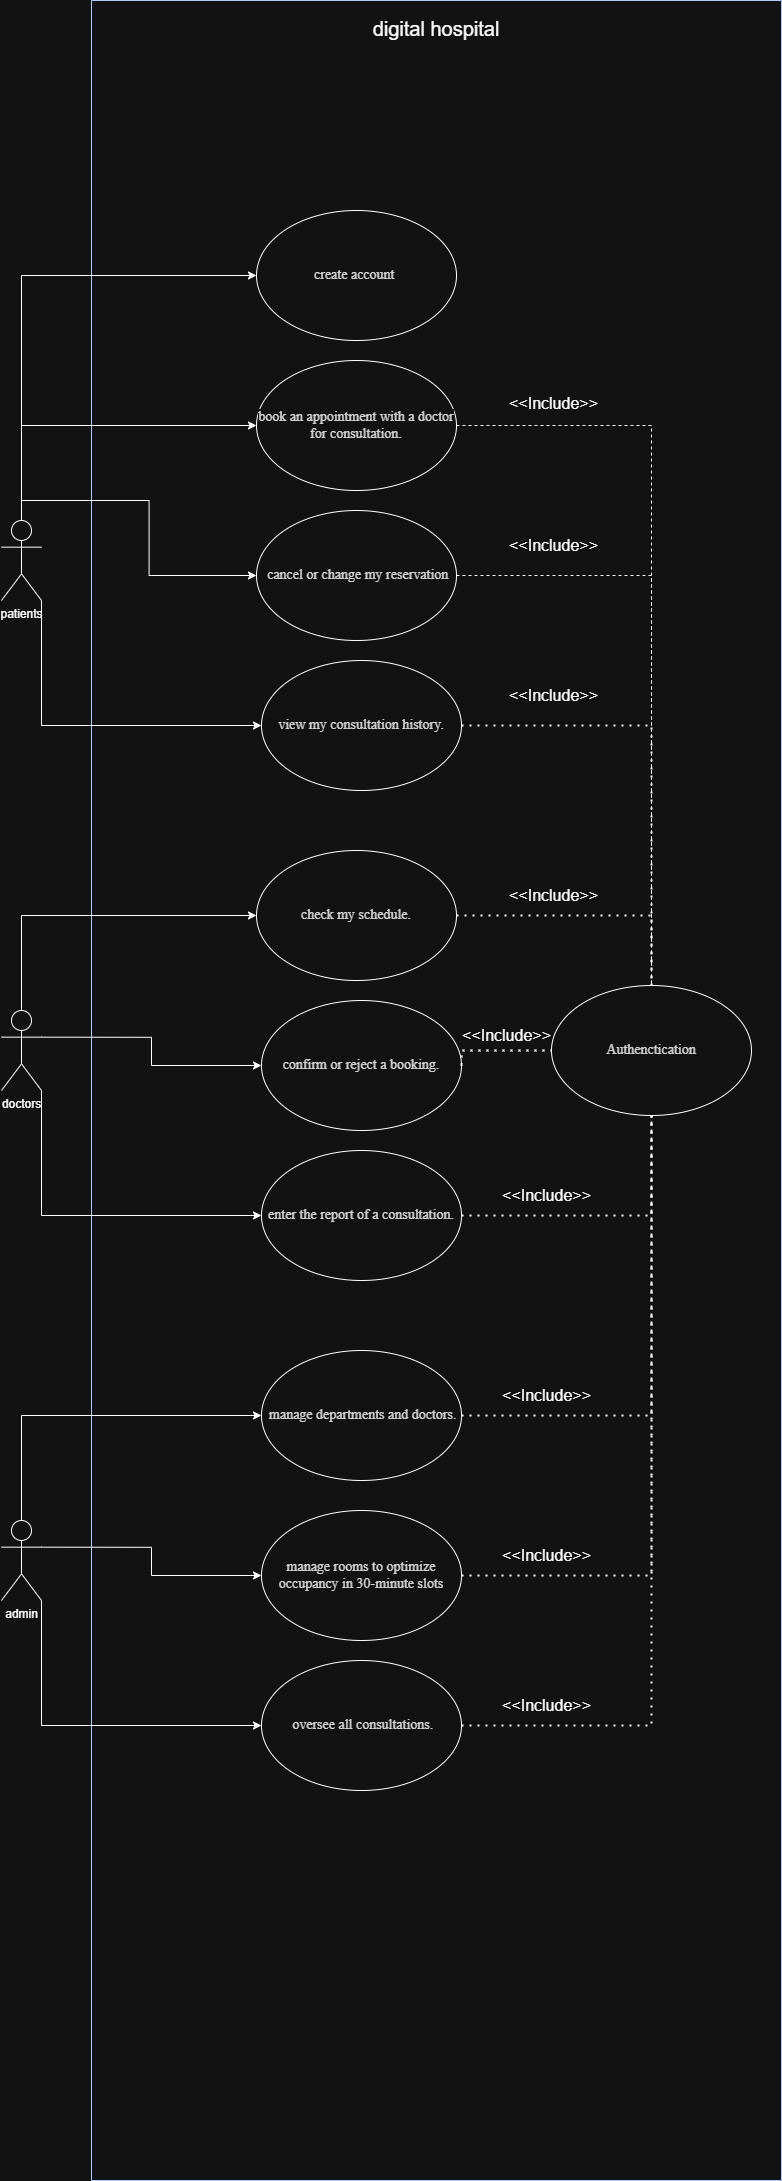

The diagram above was exported from draw.io. Its source (the exported page's mxGraphModel, read from the mxfile embedded in the PNG):
<mxGraphModel dx="2852" dy="2723" grid="1" gridSize="10" guides="1" tooltips="1" connect="1" arrows="1" fold="1" page="1" pageScale="1" pageWidth="827" pageHeight="1169" math="0" shadow="0">
  <root>
    <mxCell id="0" />
    <mxCell id="1" parent="0" />
    <mxCell id="lXUWDms8p7TemqHedCGl-1" value="" style="swimlane;startSize=0;fillColor=light-dark(#0050EF,#316FFF);fontColor=#ffffff;strokeColor=#001DBC;" parent="1" vertex="1">
      <mxGeometry x="310" y="-10" width="690" height="2180" as="geometry" />
    </mxCell>
    <mxCell id="lXUWDms8p7TemqHedCGl-9" value="digital hospital" style="text;whiteSpace=wrap;strokeWidth=0;fontSize=20;align=center;" parent="lXUWDms8p7TemqHedCGl-1" vertex="1">
      <mxGeometry x="265" y="10" width="160" height="60" as="geometry" />
    </mxCell>
    <mxCell id="6GKJKE9e0jqSeOBrjFBy-10" value="&lt;span style=&quot;color: rgba(0, 0, 0, 0.88); font-family: &amp;quot;Nunito Sans&amp;quot;, &amp;quot;sans-serif&amp;quot;; font-size: 14px; text-align: left; background-color: rgb(255, 255, 255);&quot;&gt;book an appointment with a doctor for consultation.&lt;/span&gt;" style="ellipse;whiteSpace=wrap;html=1;" parent="lXUWDms8p7TemqHedCGl-1" vertex="1">
      <mxGeometry x="165" y="360" width="200" height="130" as="geometry" />
    </mxCell>
    <mxCell id="6GKJKE9e0jqSeOBrjFBy-11" value="&lt;span style=&quot;color: rgba(0, 0, 0, 0.88); font-family: &amp;quot;Nunito Sans&amp;quot;, &amp;quot;sans-serif&amp;quot;; font-size: 14px; text-align: left; background-color: rgb(255, 255, 255);&quot;&gt;&amp;nbsp;cancel or change my reservation&lt;/span&gt;" style="ellipse;whiteSpace=wrap;html=1;" parent="lXUWDms8p7TemqHedCGl-1" vertex="1">
      <mxGeometry x="165" y="510" width="200" height="130" as="geometry" />
    </mxCell>
    <mxCell id="6GKJKE9e0jqSeOBrjFBy-12" value="&lt;span style=&quot;color: rgba(0, 0, 0, 0.88); font-family: &amp;quot;Nunito Sans&amp;quot;, &amp;quot;sans-serif&amp;quot;; font-size: 14px; text-align: left; background-color: rgb(255, 255, 255);&quot;&gt;view my consultation history.&lt;/span&gt;" style="ellipse;whiteSpace=wrap;html=1;" parent="lXUWDms8p7TemqHedCGl-1" vertex="1">
      <mxGeometry x="170" y="660" width="200" height="130" as="geometry" />
    </mxCell>
    <mxCell id="6GKJKE9e0jqSeOBrjFBy-13" value="&lt;span style=&quot;color: rgba(0, 0, 0, 0.88); font-family: &amp;quot;Nunito Sans&amp;quot;, &amp;quot;sans-serif&amp;quot;; font-size: 14px; text-align: left; background-color: rgb(255, 255, 255);&quot;&gt;check my schedule.&lt;/span&gt;" style="ellipse;whiteSpace=wrap;html=1;" parent="lXUWDms8p7TemqHedCGl-1" vertex="1">
      <mxGeometry x="165" y="850" width="200" height="130" as="geometry" />
    </mxCell>
    <mxCell id="6GKJKE9e0jqSeOBrjFBy-14" value="&lt;span style=&quot;color: rgba(0, 0, 0, 0.88); font-family: &amp;quot;Nunito Sans&amp;quot;, &amp;quot;sans-serif&amp;quot;; font-size: 14px; text-align: left; background-color: rgb(255, 255, 255);&quot;&gt;confirm or reject a booking.&lt;/span&gt;" style="ellipse;whiteSpace=wrap;html=1;" parent="lXUWDms8p7TemqHedCGl-1" vertex="1">
      <mxGeometry x="170" y="1000" width="200" height="130" as="geometry" />
    </mxCell>
    <mxCell id="6GKJKE9e0jqSeOBrjFBy-15" value="&lt;span style=&quot;color: rgba(0, 0, 0, 0.88); font-family: &amp;quot;Nunito Sans&amp;quot;, &amp;quot;sans-serif&amp;quot;; font-size: 14px; text-align: left; background-color: rgb(255, 255, 255);&quot;&gt;enter the report of a consultation.&lt;/span&gt;" style="ellipse;whiteSpace=wrap;html=1;" parent="lXUWDms8p7TemqHedCGl-1" vertex="1">
      <mxGeometry x="170" y="1150" width="200" height="130" as="geometry" />
    </mxCell>
    <mxCell id="6GKJKE9e0jqSeOBrjFBy-16" value="&lt;span style=&quot;color: rgba(0, 0, 0, 0.88); font-family: &amp;quot;Nunito Sans&amp;quot;, &amp;quot;sans-serif&amp;quot;; font-size: 14px; text-align: left; background-color: rgb(255, 255, 255);&quot;&gt;&amp;nbsp;manage departments and doctors.&lt;/span&gt;" style="ellipse;whiteSpace=wrap;html=1;" parent="lXUWDms8p7TemqHedCGl-1" vertex="1">
      <mxGeometry x="170" y="1350" width="200" height="130" as="geometry" />
    </mxCell>
    <mxCell id="6GKJKE9e0jqSeOBrjFBy-17" value="&lt;span style=&quot;color: rgba(0, 0, 0, 0.88); font-family: &amp;quot;Nunito Sans&amp;quot;, &amp;quot;sans-serif&amp;quot;; font-size: 14px; text-align: left; background-color: rgb(255, 255, 255);&quot;&gt;manage rooms to optimize occupancy in 30-minute slots&lt;/span&gt;" style="ellipse;whiteSpace=wrap;html=1;" parent="lXUWDms8p7TemqHedCGl-1" vertex="1">
      <mxGeometry x="170" y="1510" width="200" height="130" as="geometry" />
    </mxCell>
    <mxCell id="6GKJKE9e0jqSeOBrjFBy-18" value="&lt;span style=&quot;color: rgba(0, 0, 0, 0.88); font-family: &amp;quot;Nunito Sans&amp;quot;, &amp;quot;sans-serif&amp;quot;; font-size: 14px; text-align: left; background-color: rgb(255, 255, 255);&quot;&gt;&amp;nbsp;oversee all consultations.&lt;/span&gt;" style="ellipse;whiteSpace=wrap;html=1;" parent="lXUWDms8p7TemqHedCGl-1" vertex="1">
      <mxGeometry x="170" y="1660" width="200" height="130" as="geometry" />
    </mxCell>
    <mxCell id="6GKJKE9e0jqSeOBrjFBy-19" value="&lt;span style=&quot;color: rgba(0, 0, 0, 0.88); font-family: &amp;quot;Nunito Sans&amp;quot;, &amp;quot;sans-serif&amp;quot;; font-size: 14px; text-align: left; background-color: rgb(255, 255, 255);&quot;&gt;Authenctication&lt;/span&gt;" style="ellipse;whiteSpace=wrap;html=1;" parent="lXUWDms8p7TemqHedCGl-1" vertex="1">
      <mxGeometry x="460" y="985" width="200" height="130" as="geometry" />
    </mxCell>
    <mxCell id="6GKJKE9e0jqSeOBrjFBy-20" value="" style="endArrow=none;dashed=1;html=1;rounded=0;exitX=1;exitY=0.5;exitDx=0;exitDy=0;entryX=0.5;entryY=0;entryDx=0;entryDy=0;" parent="lXUWDms8p7TemqHedCGl-1" source="6GKJKE9e0jqSeOBrjFBy-10" target="6GKJKE9e0jqSeOBrjFBy-19" edge="1">
      <mxGeometry width="50" height="50" relative="1" as="geometry">
        <mxPoint x="470" y="560" as="sourcePoint" />
        <mxPoint x="520" y="510" as="targetPoint" />
        <Array as="points">
          <mxPoint x="560" y="425" />
        </Array>
      </mxGeometry>
    </mxCell>
    <mxCell id="6GKJKE9e0jqSeOBrjFBy-21" value="" style="endArrow=none;dashed=1;html=1;rounded=0;exitX=1;exitY=0.5;exitDx=0;exitDy=0;entryX=0.5;entryY=0;entryDx=0;entryDy=0;" parent="lXUWDms8p7TemqHedCGl-1" source="6GKJKE9e0jqSeOBrjFBy-11" target="6GKJKE9e0jqSeOBrjFBy-19" edge="1">
      <mxGeometry width="50" height="50" relative="1" as="geometry">
        <mxPoint x="550" y="420" as="sourcePoint" />
        <mxPoint x="745" y="980" as="targetPoint" />
        <Array as="points">
          <mxPoint x="560" y="575" />
        </Array>
      </mxGeometry>
    </mxCell>
    <mxCell id="6GKJKE9e0jqSeOBrjFBy-22" value="" style="endArrow=none;dashed=1;html=1;dashPattern=1 3;strokeWidth=2;rounded=0;exitX=1;exitY=0.5;exitDx=0;exitDy=0;entryX=0.5;entryY=0;entryDx=0;entryDy=0;" parent="lXUWDms8p7TemqHedCGl-1" source="6GKJKE9e0jqSeOBrjFBy-12" target="6GKJKE9e0jqSeOBrjFBy-19" edge="1">
      <mxGeometry width="50" height="50" relative="1" as="geometry">
        <mxPoint x="460" y="710" as="sourcePoint" />
        <mxPoint x="510" y="660" as="targetPoint" />
        <Array as="points">
          <mxPoint x="560" y="725" />
        </Array>
      </mxGeometry>
    </mxCell>
    <mxCell id="6GKJKE9e0jqSeOBrjFBy-23" value="" style="endArrow=none;dashed=1;html=1;dashPattern=1 3;strokeWidth=2;rounded=0;exitX=1;exitY=0.5;exitDx=0;exitDy=0;entryX=0.5;entryY=0;entryDx=0;entryDy=0;" parent="lXUWDms8p7TemqHedCGl-1" source="6GKJKE9e0jqSeOBrjFBy-13" target="6GKJKE9e0jqSeOBrjFBy-19" edge="1">
      <mxGeometry width="50" height="50" relative="1" as="geometry">
        <mxPoint x="420" y="900" as="sourcePoint" />
        <mxPoint x="470" y="850" as="targetPoint" />
        <Array as="points">
          <mxPoint x="560" y="915" />
        </Array>
      </mxGeometry>
    </mxCell>
    <mxCell id="6GKJKE9e0jqSeOBrjFBy-24" value="" style="endArrow=none;dashed=1;html=1;dashPattern=1 3;strokeWidth=2;rounded=0;entryX=0;entryY=0.5;entryDx=0;entryDy=0;exitX=1;exitY=0.5;exitDx=0;exitDy=0;" parent="lXUWDms8p7TemqHedCGl-1" source="6GKJKE9e0jqSeOBrjFBy-14" target="6GKJKE9e0jqSeOBrjFBy-19" edge="1">
      <mxGeometry width="50" height="50" relative="1" as="geometry">
        <mxPoint x="390" y="1100" as="sourcePoint" />
        <mxPoint x="440" y="1050" as="targetPoint" />
        <Array as="points">
          <mxPoint x="370" y="1050" />
        </Array>
      </mxGeometry>
    </mxCell>
    <mxCell id="6GKJKE9e0jqSeOBrjFBy-25" value="" style="endArrow=none;dashed=1;html=1;dashPattern=1 3;strokeWidth=2;rounded=0;entryX=0.5;entryY=1;entryDx=0;entryDy=0;exitX=1;exitY=0.5;exitDx=0;exitDy=0;" parent="lXUWDms8p7TemqHedCGl-1" source="6GKJKE9e0jqSeOBrjFBy-15" target="6GKJKE9e0jqSeOBrjFBy-19" edge="1">
      <mxGeometry width="50" height="50" relative="1" as="geometry">
        <mxPoint x="480" y="1200" as="sourcePoint" />
        <mxPoint x="530" y="1150" as="targetPoint" />
        <Array as="points">
          <mxPoint x="560" y="1215" />
        </Array>
      </mxGeometry>
    </mxCell>
    <mxCell id="6GKJKE9e0jqSeOBrjFBy-26" value="" style="endArrow=none;dashed=1;html=1;dashPattern=1 3;strokeWidth=2;rounded=0;entryX=0.5;entryY=1;entryDx=0;entryDy=0;exitX=1;exitY=0.5;exitDx=0;exitDy=0;" parent="lXUWDms8p7TemqHedCGl-1" source="6GKJKE9e0jqSeOBrjFBy-16" target="6GKJKE9e0jqSeOBrjFBy-19" edge="1">
      <mxGeometry width="50" height="50" relative="1" as="geometry">
        <mxPoint x="460" y="1450" as="sourcePoint" />
        <mxPoint x="510" y="1400" as="targetPoint" />
        <Array as="points">
          <mxPoint x="560" y="1415" />
        </Array>
      </mxGeometry>
    </mxCell>
    <mxCell id="6GKJKE9e0jqSeOBrjFBy-27" value="" style="endArrow=none;dashed=1;html=1;dashPattern=1 3;strokeWidth=2;rounded=0;entryX=0.5;entryY=1;entryDx=0;entryDy=0;exitX=1;exitY=0.5;exitDx=0;exitDy=0;" parent="lXUWDms8p7TemqHedCGl-1" source="6GKJKE9e0jqSeOBrjFBy-17" target="6GKJKE9e0jqSeOBrjFBy-19" edge="1">
      <mxGeometry width="50" height="50" relative="1" as="geometry">
        <mxPoint x="480" y="1540" as="sourcePoint" />
        <mxPoint x="530" y="1490" as="targetPoint" />
        <Array as="points">
          <mxPoint x="560" y="1575" />
        </Array>
      </mxGeometry>
    </mxCell>
    <mxCell id="6GKJKE9e0jqSeOBrjFBy-28" value="" style="endArrow=none;dashed=1;html=1;dashPattern=1 3;strokeWidth=2;rounded=0;exitX=1;exitY=0.5;exitDx=0;exitDy=0;entryX=0.5;entryY=1;entryDx=0;entryDy=0;" parent="lXUWDms8p7TemqHedCGl-1" source="6GKJKE9e0jqSeOBrjFBy-18" target="6GKJKE9e0jqSeOBrjFBy-19" edge="1">
      <mxGeometry width="50" height="50" relative="1" as="geometry">
        <mxPoint x="470" y="1670" as="sourcePoint" />
        <mxPoint x="520" y="1620" as="targetPoint" />
        <Array as="points">
          <mxPoint x="560" y="1725" />
        </Array>
      </mxGeometry>
    </mxCell>
    <mxCell id="6GKJKE9e0jqSeOBrjFBy-29" value="&lt;font style=&quot;font-size: 16px;&quot;&gt;&amp;lt;&amp;lt;Include&amp;gt;&amp;gt;&lt;/font&gt;" style="text;html=1;align=center;verticalAlign=middle;resizable=0;points=[];autosize=1;strokeColor=none;fillColor=none;" parent="lXUWDms8p7TemqHedCGl-1" vertex="1">
      <mxGeometry x="407" y="388" width="110" height="30" as="geometry" />
    </mxCell>
    <mxCell id="6GKJKE9e0jqSeOBrjFBy-30" value="&lt;font style=&quot;font-size: 16px;&quot;&gt;&amp;lt;&amp;lt;Include&amp;gt;&amp;gt;&lt;/font&gt;" style="text;html=1;align=center;verticalAlign=middle;resizable=0;points=[];autosize=1;strokeColor=none;fillColor=none;" parent="lXUWDms8p7TemqHedCGl-1" vertex="1">
      <mxGeometry x="407" y="530" width="110" height="30" as="geometry" />
    </mxCell>
    <mxCell id="6GKJKE9e0jqSeOBrjFBy-31" value="&lt;font style=&quot;font-size: 16px;&quot;&gt;&amp;lt;&amp;lt;Include&amp;gt;&amp;gt;&lt;/font&gt;" style="text;html=1;align=center;verticalAlign=middle;resizable=0;points=[];autosize=1;strokeColor=none;fillColor=none;" parent="lXUWDms8p7TemqHedCGl-1" vertex="1">
      <mxGeometry x="407" y="680" width="110" height="30" as="geometry" />
    </mxCell>
    <mxCell id="6GKJKE9e0jqSeOBrjFBy-32" value="&lt;font style=&quot;font-size: 16px;&quot;&gt;&amp;lt;&amp;lt;Include&amp;gt;&amp;gt;&lt;/font&gt;" style="text;html=1;align=center;verticalAlign=middle;resizable=0;points=[];autosize=1;strokeColor=none;fillColor=none;" parent="lXUWDms8p7TemqHedCGl-1" vertex="1">
      <mxGeometry x="407" y="880" width="110" height="30" as="geometry" />
    </mxCell>
    <mxCell id="6GKJKE9e0jqSeOBrjFBy-33" value="&lt;font style=&quot;font-size: 16px;&quot;&gt;&amp;lt;&amp;lt;Include&amp;gt;&amp;gt;&lt;/font&gt;" style="text;html=1;align=center;verticalAlign=middle;resizable=0;points=[];autosize=1;strokeColor=none;fillColor=none;" parent="lXUWDms8p7TemqHedCGl-1" vertex="1">
      <mxGeometry x="360" y="1020" width="110" height="30" as="geometry" />
    </mxCell>
    <mxCell id="6GKJKE9e0jqSeOBrjFBy-34" value="&lt;font style=&quot;font-size: 16px;&quot;&gt;&amp;lt;&amp;lt;Include&amp;gt;&amp;gt;&lt;/font&gt;" style="text;html=1;align=center;verticalAlign=middle;resizable=0;points=[];autosize=1;strokeColor=none;fillColor=none;" parent="lXUWDms8p7TemqHedCGl-1" vertex="1">
      <mxGeometry x="400" y="1180" width="110" height="30" as="geometry" />
    </mxCell>
    <mxCell id="6GKJKE9e0jqSeOBrjFBy-35" value="&lt;font style=&quot;font-size: 16px;&quot;&gt;&amp;lt;&amp;lt;Include&amp;gt;&amp;gt;&lt;/font&gt;" style="text;html=1;align=center;verticalAlign=middle;resizable=0;points=[];autosize=1;strokeColor=none;fillColor=none;" parent="lXUWDms8p7TemqHedCGl-1" vertex="1">
      <mxGeometry x="400" y="1380" width="110" height="30" as="geometry" />
    </mxCell>
    <mxCell id="6GKJKE9e0jqSeOBrjFBy-36" value="&lt;font style=&quot;font-size: 16px;&quot;&gt;&amp;lt;&amp;lt;Include&amp;gt;&amp;gt;&lt;/font&gt;" style="text;html=1;align=center;verticalAlign=middle;resizable=0;points=[];autosize=1;strokeColor=none;fillColor=none;" parent="lXUWDms8p7TemqHedCGl-1" vertex="1">
      <mxGeometry x="400" y="1540" width="110" height="30" as="geometry" />
    </mxCell>
    <mxCell id="6GKJKE9e0jqSeOBrjFBy-37" value="&lt;font style=&quot;font-size: 16px;&quot;&gt;&amp;lt;&amp;lt;Include&amp;gt;&amp;gt;&lt;/font&gt;" style="text;html=1;align=center;verticalAlign=middle;resizable=0;points=[];autosize=1;strokeColor=none;fillColor=none;" parent="lXUWDms8p7TemqHedCGl-1" vertex="1">
      <mxGeometry x="400" y="1690" width="110" height="30" as="geometry" />
    </mxCell>
    <mxCell id="6GKJKE9e0jqSeOBrjFBy-38" style="edgeStyle=orthogonalEdgeStyle;rounded=0;orthogonalLoop=1;jettySize=auto;html=1;exitX=0.5;exitY=0;exitDx=0;exitDy=0;exitPerimeter=0;entryX=0;entryY=0.5;entryDx=0;entryDy=0;" parent="lXUWDms8p7TemqHedCGl-1" source="6GKJKE9e0jqSeOBrjFBy-41" target="6GKJKE9e0jqSeOBrjFBy-10" edge="1">
      <mxGeometry relative="1" as="geometry" />
    </mxCell>
    <mxCell id="6GKJKE9e0jqSeOBrjFBy-39" style="edgeStyle=orthogonalEdgeStyle;rounded=0;orthogonalLoop=1;jettySize=auto;html=1;exitX=0.5;exitY=0;exitDx=0;exitDy=0;exitPerimeter=0;entryX=0;entryY=0.5;entryDx=0;entryDy=0;" parent="lXUWDms8p7TemqHedCGl-1" source="6GKJKE9e0jqSeOBrjFBy-41" target="6GKJKE9e0jqSeOBrjFBy-11" edge="1">
      <mxGeometry relative="1" as="geometry" />
    </mxCell>
    <mxCell id="6GKJKE9e0jqSeOBrjFBy-40" style="edgeStyle=orthogonalEdgeStyle;rounded=0;orthogonalLoop=1;jettySize=auto;html=1;exitX=1;exitY=1;exitDx=0;exitDy=0;exitPerimeter=0;entryX=0;entryY=0.5;entryDx=0;entryDy=0;" parent="lXUWDms8p7TemqHedCGl-1" source="6GKJKE9e0jqSeOBrjFBy-41" target="6GKJKE9e0jqSeOBrjFBy-12" edge="1">
      <mxGeometry relative="1" as="geometry" />
    </mxCell>
    <mxCell id="6GKJKE9e0jqSeOBrjFBy-91" style="edgeStyle=orthogonalEdgeStyle;rounded=0;orthogonalLoop=1;jettySize=auto;html=1;exitX=0.5;exitY=0;exitDx=0;exitDy=0;exitPerimeter=0;entryX=0;entryY=0.5;entryDx=0;entryDy=0;" parent="lXUWDms8p7TemqHedCGl-1" source="6GKJKE9e0jqSeOBrjFBy-41" target="6GKJKE9e0jqSeOBrjFBy-90" edge="1">
      <mxGeometry relative="1" as="geometry" />
    </mxCell>
    <mxCell id="6GKJKE9e0jqSeOBrjFBy-41" value="patients" style="shape=umlActor;verticalLabelPosition=bottom;verticalAlign=top;html=1;outlineConnect=0;" parent="lXUWDms8p7TemqHedCGl-1" vertex="1">
      <mxGeometry x="-90" y="520" width="40" height="80" as="geometry" />
    </mxCell>
    <mxCell id="6GKJKE9e0jqSeOBrjFBy-42" style="edgeStyle=orthogonalEdgeStyle;rounded=0;orthogonalLoop=1;jettySize=auto;html=1;exitX=0.5;exitY=0;exitDx=0;exitDy=0;exitPerimeter=0;entryX=0;entryY=0.5;entryDx=0;entryDy=0;" parent="lXUWDms8p7TemqHedCGl-1" source="6GKJKE9e0jqSeOBrjFBy-45" target="6GKJKE9e0jqSeOBrjFBy-13" edge="1">
      <mxGeometry relative="1" as="geometry" />
    </mxCell>
    <mxCell id="6GKJKE9e0jqSeOBrjFBy-43" style="edgeStyle=orthogonalEdgeStyle;rounded=0;orthogonalLoop=1;jettySize=auto;html=1;exitX=1;exitY=0.3333333333333333;exitDx=0;exitDy=0;exitPerimeter=0;" parent="lXUWDms8p7TemqHedCGl-1" source="6GKJKE9e0jqSeOBrjFBy-45" target="6GKJKE9e0jqSeOBrjFBy-14" edge="1">
      <mxGeometry relative="1" as="geometry" />
    </mxCell>
    <mxCell id="6GKJKE9e0jqSeOBrjFBy-44" style="edgeStyle=orthogonalEdgeStyle;rounded=0;orthogonalLoop=1;jettySize=auto;html=1;exitX=1;exitY=1;exitDx=0;exitDy=0;exitPerimeter=0;entryX=0;entryY=0.5;entryDx=0;entryDy=0;" parent="lXUWDms8p7TemqHedCGl-1" source="6GKJKE9e0jqSeOBrjFBy-45" target="6GKJKE9e0jqSeOBrjFBy-15" edge="1">
      <mxGeometry relative="1" as="geometry" />
    </mxCell>
    <mxCell id="6GKJKE9e0jqSeOBrjFBy-45" value="doctors" style="shape=umlActor;verticalLabelPosition=bottom;verticalAlign=top;html=1;outlineConnect=0;" parent="lXUWDms8p7TemqHedCGl-1" vertex="1">
      <mxGeometry x="-90" y="1010" width="40" height="80" as="geometry" />
    </mxCell>
    <mxCell id="6GKJKE9e0jqSeOBrjFBy-46" style="edgeStyle=orthogonalEdgeStyle;rounded=0;orthogonalLoop=1;jettySize=auto;html=1;exitX=0.5;exitY=0;exitDx=0;exitDy=0;exitPerimeter=0;entryX=0;entryY=0.5;entryDx=0;entryDy=0;" parent="lXUWDms8p7TemqHedCGl-1" source="6GKJKE9e0jqSeOBrjFBy-49" target="6GKJKE9e0jqSeOBrjFBy-16" edge="1">
      <mxGeometry relative="1" as="geometry" />
    </mxCell>
    <mxCell id="6GKJKE9e0jqSeOBrjFBy-47" style="edgeStyle=orthogonalEdgeStyle;rounded=0;orthogonalLoop=1;jettySize=auto;html=1;exitX=1;exitY=0.3333333333333333;exitDx=0;exitDy=0;exitPerimeter=0;entryX=0;entryY=0.5;entryDx=0;entryDy=0;" parent="lXUWDms8p7TemqHedCGl-1" source="6GKJKE9e0jqSeOBrjFBy-49" target="6GKJKE9e0jqSeOBrjFBy-17" edge="1">
      <mxGeometry relative="1" as="geometry" />
    </mxCell>
    <mxCell id="6GKJKE9e0jqSeOBrjFBy-48" style="edgeStyle=orthogonalEdgeStyle;rounded=0;orthogonalLoop=1;jettySize=auto;html=1;exitX=1;exitY=1;exitDx=0;exitDy=0;exitPerimeter=0;entryX=0;entryY=0.5;entryDx=0;entryDy=0;" parent="lXUWDms8p7TemqHedCGl-1" source="6GKJKE9e0jqSeOBrjFBy-49" target="6GKJKE9e0jqSeOBrjFBy-18" edge="1">
      <mxGeometry relative="1" as="geometry" />
    </mxCell>
    <mxCell id="6GKJKE9e0jqSeOBrjFBy-49" value="admin" style="shape=umlActor;verticalLabelPosition=bottom;verticalAlign=top;html=1;outlineConnect=0;" parent="lXUWDms8p7TemqHedCGl-1" vertex="1">
      <mxGeometry x="-90" y="1520" width="40" height="80" as="geometry" />
    </mxCell>
    <mxCell id="6GKJKE9e0jqSeOBrjFBy-90" value="&lt;span style=&quot;color: rgba(0, 0, 0, 0.88); font-family: &amp;quot;Nunito Sans&amp;quot;, &amp;quot;sans-serif&amp;quot;; font-size: 14px; text-align: left; background-color: rgb(255, 255, 255);&quot;&gt;create account&amp;nbsp;&lt;/span&gt;" style="ellipse;whiteSpace=wrap;html=1;" parent="lXUWDms8p7TemqHedCGl-1" vertex="1">
      <mxGeometry x="165" y="210" width="200" height="130" as="geometry" />
    </mxCell>
  </root>
</mxGraphModel>